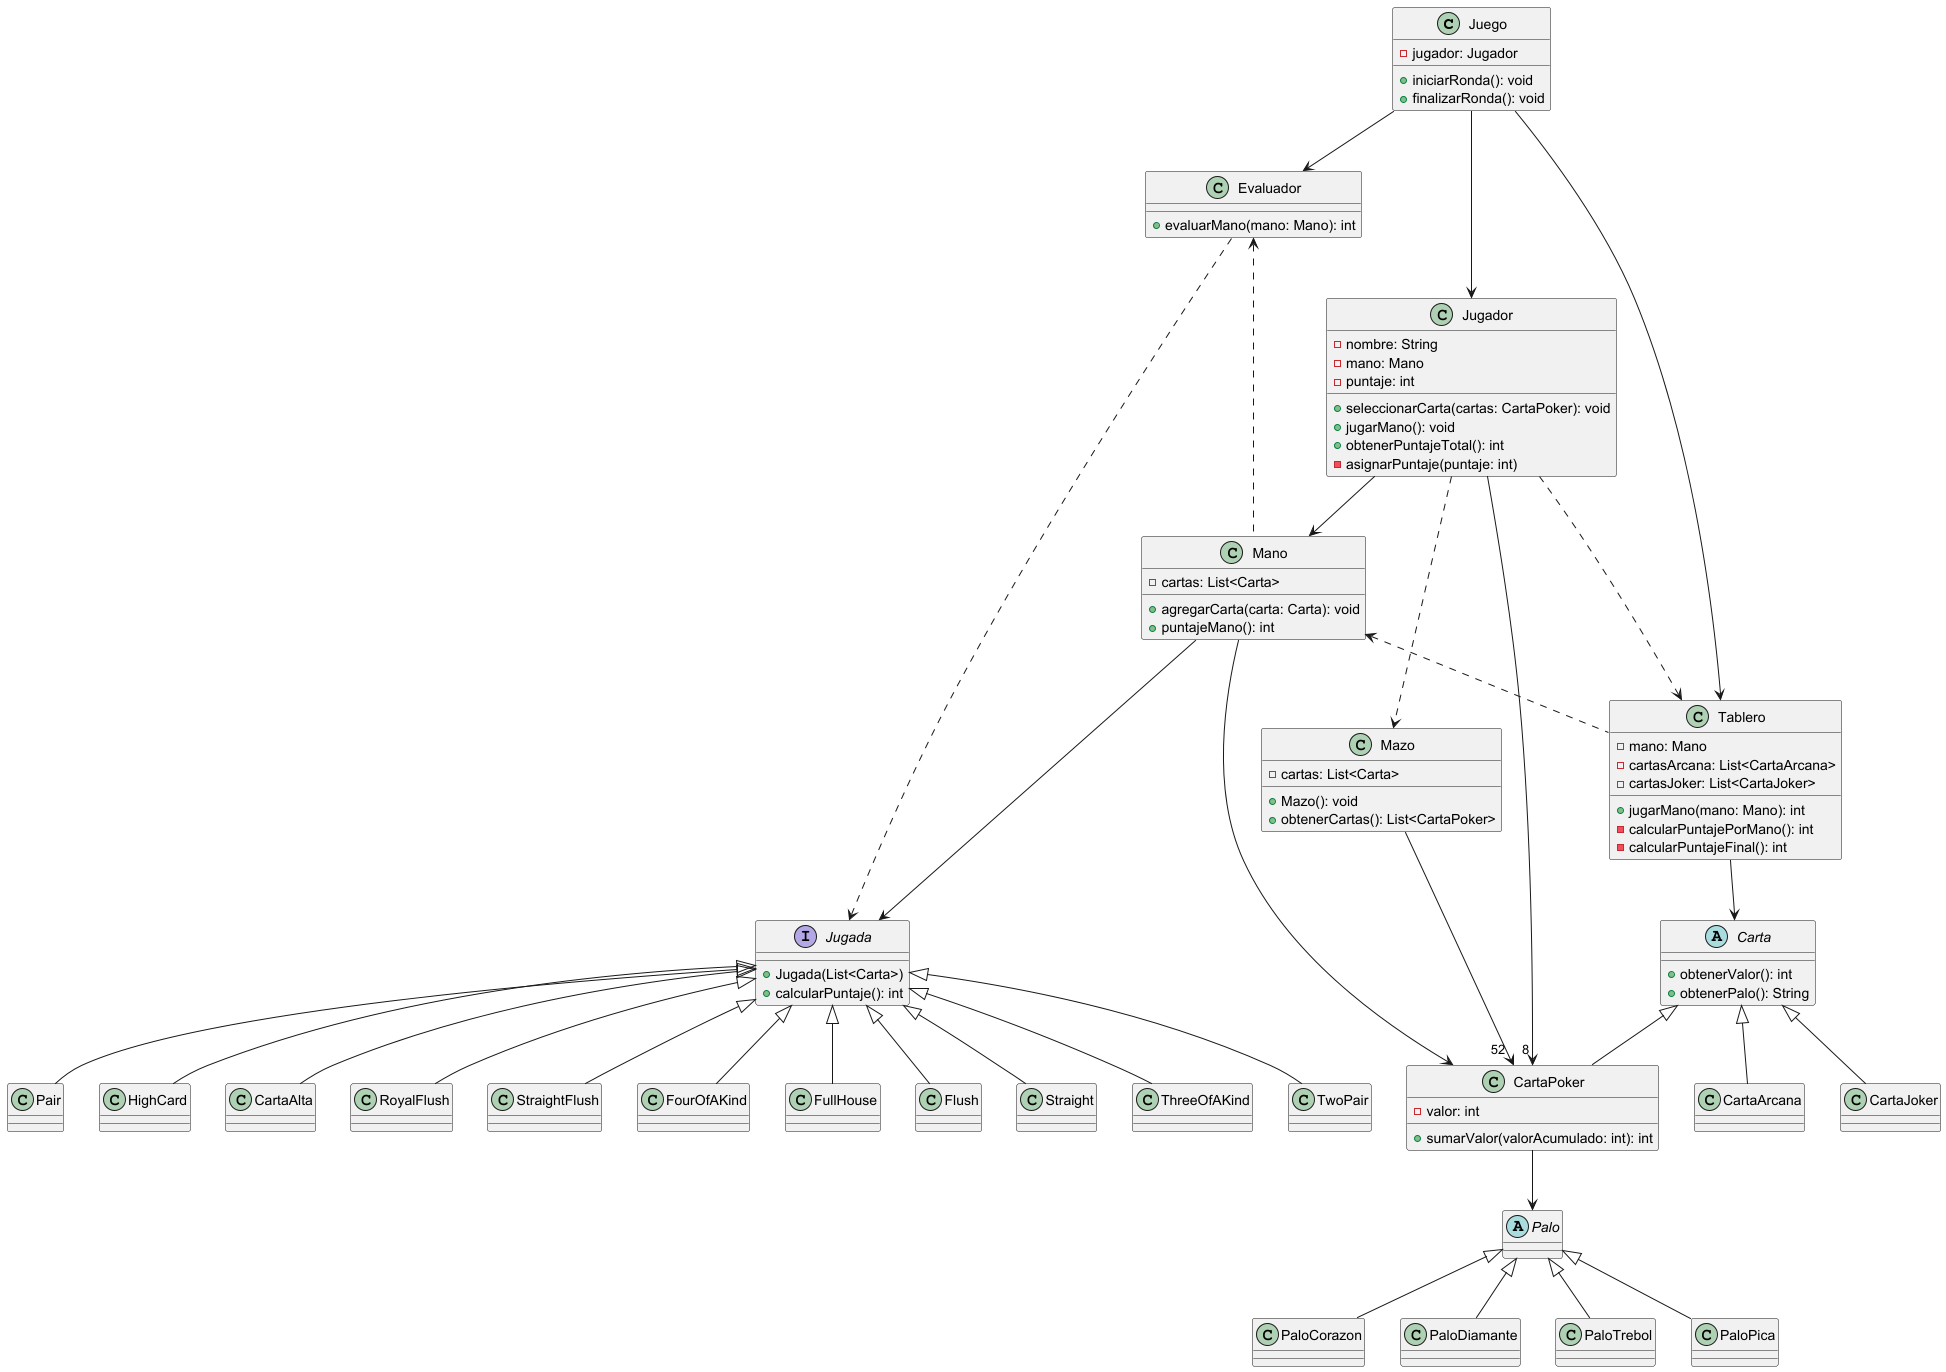

The diagram above was rendered by PlantUML. Its source (embedded in the PNG):
@startuml
class Juego {
    - jugador: Jugador
    + iniciarRonda(): void
    + finalizarRonda(): void
}

class Jugador {
    - nombre: String
    - mano: Mano
    - puntaje: int

    +seleccionarCarta(cartas: CartaPoker): void
    +jugarMano(): void
    + obtenerPuntajeTotal(): int
/'
    + obtenerMano(): Mano
'/
    - asignarPuntaje(puntaje: int)

}

class Mano {
    - cartas: List<Carta>
    + agregarCarta(carta: Carta): void
    + puntajeMano(): int
}

abstract class Carta {

    + obtenerValor(): int
    + obtenerPalo(): String
}

class CartaPoker extends Carta{
    - valor: int
    +sumarValor(valorAcumulado: int): int
}

class CartaArcana extends Carta{
}

class CartaJoker extends Carta{
}

class Evaluador {
    + evaluarMano(mano: Mano): int
}

interface Jugada{
    +Jugada(List<Carta>)
    +calcularPuntaje(): int
}

class CartaAlta extends Jugada{
}

class RoyalFlush extends Jugada{
}

class StraightFlush extends Jugada{
}

class FourOfAKind extends Jugada{
}

class FullHouse extends Jugada{
}

class Flush extends Jugada{
}

class Straight extends Jugada{
}

class ThreeOfAKind extends Jugada{
}

class TwoPair extends Jugada{
}

class Pair extends Jugada{
}

class HighCard extends Jugada{
}


abstract class Palo{
}

class PaloCorazon extends Palo{
}

class PaloDiamante extends Palo{
}

class PaloTrebol extends Palo{
}

class PaloPica extends Palo{
}

class Mazo{
    - cartas: List<Carta>
    +Mazo(): void
    +obtenerCartas(): List<CartaPoker>
}

class Tablero {
    - mano: Mano
    - cartasArcana: List<CartaArcana>
    - cartasJoker: List<CartaJoker>
    + jugarMano(mano: Mano): int
    - calcularPuntajePorMano(): int
    - calcularPuntajeFinal(): int
}

/'note right of Carta
    Falta implementar un mazo
    del cual el jugador obtiene
    las cartas al inicio de la ronda
end note'/
Jugador --> "8 " CartaPoker
Evaluador ..> Jugada
Juego ---> Jugador
Jugador --> Mano
Mano --> CartaPoker
Juego --> Evaluador
Evaluador <... Mano
Tablero --> Carta
Mano <.. Tablero
Jugador ..> Tablero

Mano ---> Jugada
Juego --> Tablero
Jugador ..> Mazo
Mazo --> "52 " CartaPoker
CartaPoker --> Palo

@enduml